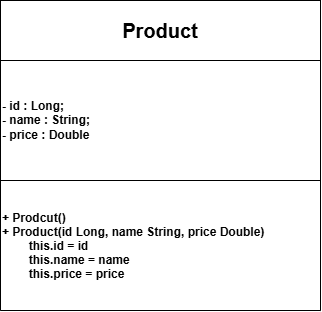

The diagram above was exported from draw.io. Its source (the exported page's mxGraphModel, read from the mxfile embedded in the PNG):
<mxGraphModel dx="710" dy="454" grid="1" gridSize="10" guides="1" tooltips="1" connect="1" arrows="1" fold="1" page="1" pageScale="1" pageWidth="850" pageHeight="1100" math="0" shadow="0">
  <root>
    <mxCell id="0" />
    <mxCell id="1" parent="0" />
    <mxCell id="6HABBpKdBJkgag6LOUlM-4" parent="1" style="swimlane;startSize=0;" value="" vertex="1">
      <mxGeometry height="310" width="320" x="210" y="30" as="geometry" />
    </mxCell>
    <mxCell id="6HABBpKdBJkgag6LOUlM-12" parent="6HABBpKdBJkgag6LOUlM-4" style="swimlane;startSize=140;align=left;" value="+ Prodcut()&#10;+ Product(id Long, name String, price Double)&#10;        this.id = id&#10;        this.name = name&#10;        this.price = price" vertex="1">
      <mxGeometry height="130" width="320" y="180" as="geometry" />
    </mxCell>
    <mxCell id="6HABBpKdBJkgag6LOUlM-6" parent="1" style="whiteSpace=wrap;html=1;" value="&lt;font style=&quot;font-size: 20px;&quot;&gt;&lt;b&gt;Product&lt;/b&gt;&lt;/font&gt;" vertex="1">
      <mxGeometry height="60" width="320" x="210" y="30" as="geometry" />
    </mxCell>
    <mxCell id="6HABBpKdBJkgag6LOUlM-8" parent="1" style="whiteSpace=wrap;html=1;" value="&lt;span role=&quot;presentation&quot; dir=&quot;ltr&quot; style=&quot;box-sizing: inherit; color: rgba(0, 0, 0, 0); cursor: text; margin: 0px; position: absolute; transform-origin: 0px 0px; white-space: pre; text-align: start; background-color: rgb(255, 255, 255); left: 731.3px; top: 168.34px; font-size: 17px; font-family: monospace;&quot;&gt;&lt;br&gt;&lt;/span&gt;" vertex="1">
      <mxGeometry height="120" width="320" x="210" y="90" as="geometry" />
    </mxCell>
    <mxCell id="6HABBpKdBJkgag6LOUlM-10" parent="1" style="text;html=1;whiteSpace=wrap;strokeColor=none;fillColor=none;align=left;verticalAlign=middle;rounded=0;" value="&lt;font&gt;&lt;b&gt;- id : Long;&lt;/b&gt;&lt;/font&gt;&lt;div&gt;&lt;font&gt;&lt;b&gt;- name : String;&lt;/b&gt;&lt;/font&gt;&lt;/div&gt;&lt;div&gt;&lt;font&gt;&lt;b&gt;- price : Double&lt;/b&gt;&lt;/font&gt;&lt;/div&gt;" vertex="1">
      <mxGeometry height="120" width="320" x="210" y="90" as="geometry" />
    </mxCell>
  </root>
</mxGraphModel>